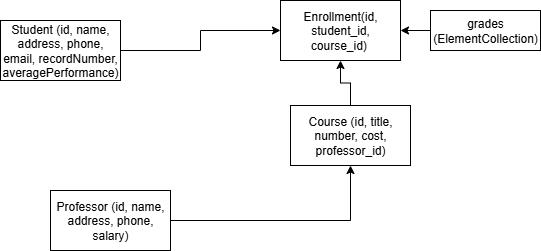

The diagram above was exported from draw.io. Its source (the exported page's mxGraphModel, read from the mxfile embedded in the PNG):
<mxGraphModel dx="1739" dy="1334" grid="1" gridSize="10" guides="1" tooltips="1" connect="1" arrows="1" fold="1" page="1" pageScale="1" pageWidth="827" pageHeight="1169" math="0" shadow="0">
  <root>
    <mxCell id="0" />
    <mxCell id="1" parent="0" />
    <mxCell id="GzCvQSHlPnHW8kzGlJDd-8" style="edgeStyle=orthogonalEdgeStyle;rounded=0;orthogonalLoop=1;jettySize=auto;html=1;" edge="1" parent="1" source="GzCvQSHlPnHW8kzGlJDd-3" target="GzCvQSHlPnHW8kzGlJDd-4">
      <mxGeometry relative="1" as="geometry" />
    </mxCell>
    <mxCell id="GzCvQSHlPnHW8kzGlJDd-3" value="Professor (id, name, address, phone, salary)" style="rounded=0;whiteSpace=wrap;html=1;" vertex="1" parent="1">
      <mxGeometry x="240" y="610" width="120" height="60" as="geometry" />
    </mxCell>
    <mxCell id="GzCvQSHlPnHW8kzGlJDd-9" style="edgeStyle=orthogonalEdgeStyle;rounded=0;orthogonalLoop=1;jettySize=auto;html=1;entryX=0.5;entryY=1;entryDx=0;entryDy=0;" edge="1" parent="1" source="GzCvQSHlPnHW8kzGlJDd-4" target="GzCvQSHlPnHW8kzGlJDd-6">
      <mxGeometry relative="1" as="geometry" />
    </mxCell>
    <mxCell id="GzCvQSHlPnHW8kzGlJDd-4" value="Course    (id, title, number, cost, professor_id)" style="rounded=0;whiteSpace=wrap;html=1;" vertex="1" parent="1">
      <mxGeometry x="480" y="525" width="120" height="60" as="geometry" />
    </mxCell>
    <mxCell id="GzCvQSHlPnHW8kzGlJDd-11" style="edgeStyle=orthogonalEdgeStyle;rounded=0;orthogonalLoop=1;jettySize=auto;html=1;entryX=0;entryY=0.5;entryDx=0;entryDy=0;" edge="1" parent="1" source="GzCvQSHlPnHW8kzGlJDd-5" target="GzCvQSHlPnHW8kzGlJDd-6">
      <mxGeometry relative="1" as="geometry" />
    </mxCell>
    <mxCell id="GzCvQSHlPnHW8kzGlJDd-5" value="Student   (id, name, address, phone, email, recordNumber, averagePerformance)" style="rounded=0;whiteSpace=wrap;html=1;" vertex="1" parent="1">
      <mxGeometry x="190" y="440" width="120" height="60" as="geometry" />
    </mxCell>
    <mxCell id="GzCvQSHlPnHW8kzGlJDd-6" value="Enrollment(id, student_id, course_id)&amp;nbsp;" style="rounded=0;whiteSpace=wrap;html=1;" vertex="1" parent="1">
      <mxGeometry x="470" y="420" width="120" height="60" as="geometry" />
    </mxCell>
    <mxCell id="GzCvQSHlPnHW8kzGlJDd-13" style="edgeStyle=orthogonalEdgeStyle;rounded=0;orthogonalLoop=1;jettySize=auto;html=1;" edge="1" parent="1" source="GzCvQSHlPnHW8kzGlJDd-12" target="GzCvQSHlPnHW8kzGlJDd-6">
      <mxGeometry relative="1" as="geometry" />
    </mxCell>
    <mxCell id="GzCvQSHlPnHW8kzGlJDd-12" value="grades (ElementCollection)" style="rounded=0;whiteSpace=wrap;html=1;" vertex="1" parent="1">
      <mxGeometry x="620" y="430" width="110" height="40" as="geometry" />
    </mxCell>
  </root>
</mxGraphModel>